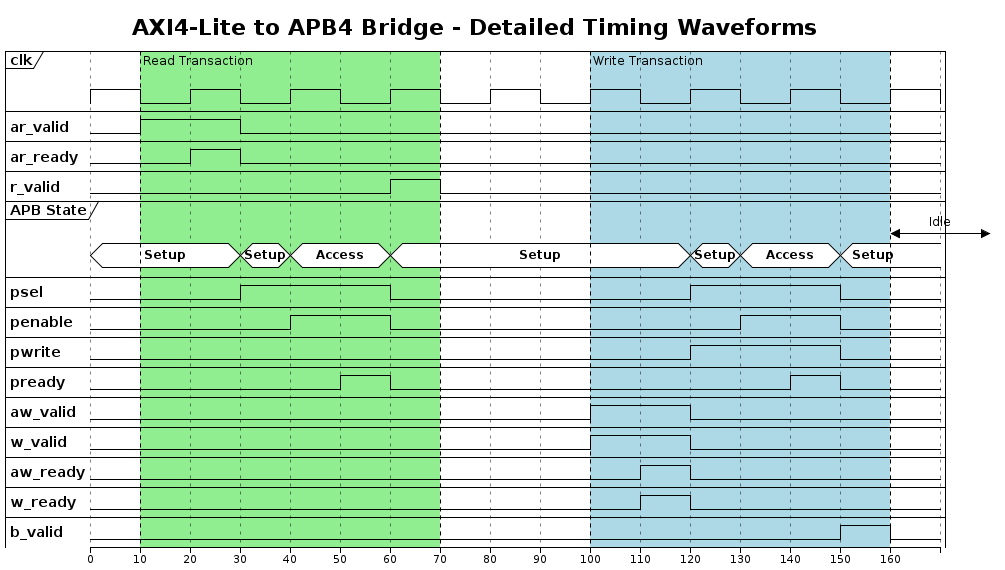

The diagram above was rendered by PlantUML. Its source (embedded in the PNG):
@startuml axi_lite_to_apb_timing
!theme plain
skinparam backgroundColor #FFFFFF
skinparam shadowing false

title AXI4-Lite to APB4 Bridge - Detailed Timing Waveforms

clock "clk" as CLK with period 20

binary "ar_valid" as AR_VALID
binary "ar_ready" as AR_READY
binary "r_valid" as R_VALID
concise "APB State" as STATE
binary "psel" as PSEL
binary "penable" as PENABLE
binary "pwrite" as PWRITE
binary "pready" as PREADY

@0
AR_VALID is low
AR_READY is low
R_VALID is low
STATE is Setup
PSEL is low
PENABLE is low
PWRITE is low
PREADY is low

' Read transaction starts
@10
AR_VALID is high

@20
AR_READY is high
AR_VALID is high

@30
AR_VALID is low
AR_READY is low
STATE is Setup
PSEL is high
PENABLE is low
PWRITE is low

@40
STATE is Access
PSEL is high
PENABLE is high

@50
PREADY is high

@60
STATE is Setup
PSEL is low
PENABLE is low
PREADY is low
R_VALID is high

@70
R_VALID is low

@80

@90
' Write transaction starts
binary "aw_valid" as AW_VALID
binary "w_valid" as W_VALID
binary "aw_ready" as AW_READY
binary "w_ready" as W_READY
binary "b_valid" as B_VALID

@90
AW_VALID is low
W_VALID is low
AW_READY is low
W_READY is low
B_VALID is low

@100
AW_VALID is high
W_VALID is high

@110
AW_READY is high
W_READY is high

@120
AW_VALID is low
W_VALID is low
AW_READY is low
W_READY is low
STATE is Setup
PSEL is high
PENABLE is low
PWRITE is high

@130
STATE is Access
PENABLE is high

@140
PREADY is high

@150
STATE is Setup
PSEL is low
PENABLE is low
PREADY is low
PWRITE is low
B_VALID is high

@160
B_VALID is low

@160 <-> @180 : Idle

highlight 10 to 70 #lightgreen : Read Transaction
highlight 100 to 160 #lightblue : Write Transaction

@enduml